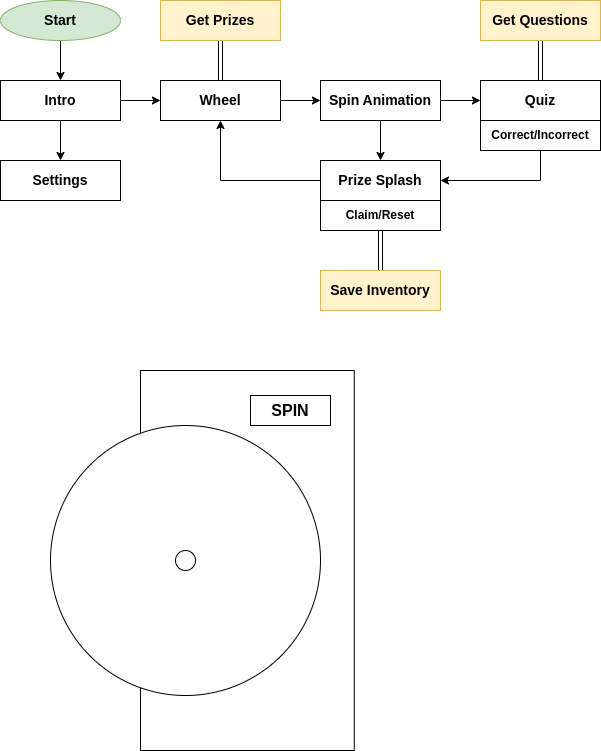

The diagram above was exported from draw.io. Its source (the exported page's mxGraphModel, read from the mxfile embedded in the PNG):
<mxGraphModel dx="1066" dy="620" grid="1" gridSize="10" guides="1" tooltips="1" connect="1" arrows="1" fold="1" page="1" pageScale="1" pageWidth="850" pageHeight="1100" math="0" shadow="0">
  <root>
    <mxCell id="0" />
    <mxCell id="1" parent="0" />
    <mxCell id="CzHOWIWgshKKkwArjM5O-3" style="edgeStyle=orthogonalEdgeStyle;rounded=0;orthogonalLoop=1;jettySize=auto;html=1;exitX=1;exitY=0.5;exitDx=0;exitDy=0;entryX=0;entryY=0.5;entryDx=0;entryDy=0;" parent="1" source="CzHOWIWgshKKkwArjM5O-1" target="CzHOWIWgshKKkwArjM5O-2" edge="1">
      <mxGeometry relative="1" as="geometry" />
    </mxCell>
    <mxCell id="CzHOWIWgshKKkwArjM5O-16" style="edgeStyle=orthogonalEdgeStyle;rounded=0;orthogonalLoop=1;jettySize=auto;html=1;exitX=0.5;exitY=1;exitDx=0;exitDy=0;entryX=0.5;entryY=0;entryDx=0;entryDy=0;" parent="1" source="CzHOWIWgshKKkwArjM5O-1" target="CzHOWIWgshKKkwArjM5O-13" edge="1">
      <mxGeometry relative="1" as="geometry" />
    </mxCell>
    <mxCell id="CzHOWIWgshKKkwArjM5O-1" value="Intro" style="rounded=0;whiteSpace=wrap;html=1;fontSize=14;fontStyle=1" parent="1" vertex="1">
      <mxGeometry x="40" y="120" width="120" height="40" as="geometry" />
    </mxCell>
    <mxCell id="CzHOWIWgshKKkwArjM5O-5" style="edgeStyle=orthogonalEdgeStyle;rounded=0;orthogonalLoop=1;jettySize=auto;html=1;exitX=1;exitY=0.5;exitDx=0;exitDy=0;entryX=0;entryY=0.5;entryDx=0;entryDy=0;" parent="1" source="CzHOWIWgshKKkwArjM5O-2" target="CzHOWIWgshKKkwArjM5O-4" edge="1">
      <mxGeometry relative="1" as="geometry" />
    </mxCell>
    <mxCell id="CzHOWIWgshKKkwArjM5O-19" style="edgeStyle=orthogonalEdgeStyle;rounded=0;orthogonalLoop=1;jettySize=auto;html=1;exitX=0.5;exitY=0;exitDx=0;exitDy=0;entryX=0.5;entryY=1;entryDx=0;entryDy=0;shape=link;" parent="1" source="CzHOWIWgshKKkwArjM5O-2" target="CzHOWIWgshKKkwArjM5O-18" edge="1">
      <mxGeometry relative="1" as="geometry" />
    </mxCell>
    <mxCell id="CzHOWIWgshKKkwArjM5O-2" value="Wheel" style="rounded=0;whiteSpace=wrap;html=1;fontSize=14;fontStyle=1" parent="1" vertex="1">
      <mxGeometry x="200" y="120" width="120" height="40" as="geometry" />
    </mxCell>
    <mxCell id="CzHOWIWgshKKkwArjM5O-7" style="edgeStyle=orthogonalEdgeStyle;rounded=0;orthogonalLoop=1;jettySize=auto;html=1;exitX=1;exitY=0.5;exitDx=0;exitDy=0;entryX=0;entryY=0.5;entryDx=0;entryDy=0;" parent="1" source="CzHOWIWgshKKkwArjM5O-4" target="CzHOWIWgshKKkwArjM5O-6" edge="1">
      <mxGeometry relative="1" as="geometry" />
    </mxCell>
    <mxCell id="CzHOWIWgshKKkwArjM5O-9" style="edgeStyle=orthogonalEdgeStyle;rounded=0;orthogonalLoop=1;jettySize=auto;html=1;exitX=0.5;exitY=1;exitDx=0;exitDy=0;entryX=0.5;entryY=0;entryDx=0;entryDy=0;" parent="1" source="CzHOWIWgshKKkwArjM5O-4" target="CzHOWIWgshKKkwArjM5O-8" edge="1">
      <mxGeometry relative="1" as="geometry" />
    </mxCell>
    <mxCell id="CzHOWIWgshKKkwArjM5O-4" value="Spin Animation" style="rounded=0;whiteSpace=wrap;html=1;fontSize=14;fontStyle=1" parent="1" vertex="1">
      <mxGeometry x="360" y="120" width="120" height="40" as="geometry" />
    </mxCell>
    <mxCell id="CzHOWIWgshKKkwArjM5O-23" style="edgeStyle=orthogonalEdgeStyle;rounded=0;orthogonalLoop=1;jettySize=auto;html=1;exitX=0.5;exitY=0;exitDx=0;exitDy=0;entryX=0.5;entryY=1;entryDx=0;entryDy=0;shape=link;" parent="1" source="CzHOWIWgshKKkwArjM5O-6" target="CzHOWIWgshKKkwArjM5O-20" edge="1">
      <mxGeometry relative="1" as="geometry" />
    </mxCell>
    <mxCell id="CzHOWIWgshKKkwArjM5O-6" value="Quiz" style="rounded=0;whiteSpace=wrap;html=1;fontSize=14;fontStyle=1" parent="1" vertex="1">
      <mxGeometry x="520" y="120" width="120" height="40" as="geometry" />
    </mxCell>
    <mxCell id="CzHOWIWgshKKkwArjM5O-10" style="edgeStyle=orthogonalEdgeStyle;rounded=0;orthogonalLoop=1;jettySize=auto;html=1;exitX=0;exitY=0.5;exitDx=0;exitDy=0;entryX=0.5;entryY=1;entryDx=0;entryDy=0;" parent="1" source="CzHOWIWgshKKkwArjM5O-8" target="CzHOWIWgshKKkwArjM5O-2" edge="1">
      <mxGeometry relative="1" as="geometry" />
    </mxCell>
    <mxCell id="CzHOWIWgshKKkwArjM5O-8" value="Prize Splash" style="rounded=0;whiteSpace=wrap;html=1;fontSize=14;fontStyle=1" parent="1" vertex="1">
      <mxGeometry x="360" y="200" width="120" height="40" as="geometry" />
    </mxCell>
    <mxCell id="CzHOWIWgshKKkwArjM5O-13" value="Settings" style="rounded=0;whiteSpace=wrap;html=1;fontSize=14;fontStyle=1" parent="1" vertex="1">
      <mxGeometry x="40" y="200" width="120" height="40" as="geometry" />
    </mxCell>
    <mxCell id="CzHOWIWgshKKkwArjM5O-15" style="edgeStyle=orthogonalEdgeStyle;rounded=0;orthogonalLoop=1;jettySize=auto;html=1;exitX=0.5;exitY=1;exitDx=0;exitDy=0;entryX=1;entryY=0.5;entryDx=0;entryDy=0;" parent="1" source="CzHOWIWgshKKkwArjM5O-14" target="CzHOWIWgshKKkwArjM5O-8" edge="1">
      <mxGeometry relative="1" as="geometry" />
    </mxCell>
    <mxCell id="CzHOWIWgshKKkwArjM5O-14" value="Correct/Incorrect" style="rounded=0;whiteSpace=wrap;html=1;fontSize=12;fontStyle=1" parent="1" vertex="1">
      <mxGeometry x="520" y="160" width="120" height="30" as="geometry" />
    </mxCell>
    <mxCell id="CzHOWIWgshKKkwArjM5O-25" style="edgeStyle=orthogonalEdgeStyle;rounded=0;orthogonalLoop=1;jettySize=auto;html=1;exitX=0.5;exitY=1;exitDx=0;exitDy=0;entryX=0.5;entryY=0;entryDx=0;entryDy=0;shape=link;" parent="1" source="CzHOWIWgshKKkwArjM5O-17" target="CzHOWIWgshKKkwArjM5O-24" edge="1">
      <mxGeometry relative="1" as="geometry" />
    </mxCell>
    <mxCell id="CzHOWIWgshKKkwArjM5O-17" value="Claim/Reset" style="rounded=0;whiteSpace=wrap;html=1;fontSize=12;fontStyle=1" parent="1" vertex="1">
      <mxGeometry x="360" y="240" width="120" height="30" as="geometry" />
    </mxCell>
    <mxCell id="CzHOWIWgshKKkwArjM5O-18" value="Get Prizes" style="rounded=0;whiteSpace=wrap;html=1;fontSize=14;fontStyle=1;fillColor=#fff2cc;strokeColor=#d6b656;" parent="1" vertex="1">
      <mxGeometry x="200" y="40" width="120" height="40" as="geometry" />
    </mxCell>
    <mxCell id="CzHOWIWgshKKkwArjM5O-20" value="Get Questions" style="rounded=0;whiteSpace=wrap;html=1;fontSize=14;fontStyle=1;fillColor=#fff2cc;strokeColor=#d6b656;" parent="1" vertex="1">
      <mxGeometry x="520" y="40" width="120" height="40" as="geometry" />
    </mxCell>
    <mxCell id="CzHOWIWgshKKkwArjM5O-24" value="Save Inventory" style="rounded=0;whiteSpace=wrap;html=1;fontSize=14;fontStyle=1;fillColor=#fff2cc;strokeColor=#d6b656;" parent="1" vertex="1">
      <mxGeometry x="360" y="310" width="120" height="40" as="geometry" />
    </mxCell>
    <mxCell id="3" style="edgeStyle=none;html=1;exitX=0.5;exitY=1;exitDx=0;exitDy=0;entryX=0.5;entryY=0;entryDx=0;entryDy=0;" parent="1" source="2" target="CzHOWIWgshKKkwArjM5O-1" edge="1">
      <mxGeometry relative="1" as="geometry" />
    </mxCell>
    <mxCell id="2" value="Start" style="ellipse;whiteSpace=wrap;html=1;fontSize=14;fontStyle=1;fillColor=#d5e8d4;strokeColor=#82b366;" parent="1" vertex="1">
      <mxGeometry x="40" y="40" width="120" height="40" as="geometry" />
    </mxCell>
    <mxCell id="5" value="" style="rounded=0;whiteSpace=wrap;html=1;aspect=fixed;" vertex="1" parent="1">
      <mxGeometry x="180" y="410" width="213.75" height="380" as="geometry" />
    </mxCell>
    <mxCell id="6" value="" style="ellipse;whiteSpace=wrap;html=1;aspect=fixed;" vertex="1" parent="1">
      <mxGeometry x="90" y="465" width="270" height="270" as="geometry" />
    </mxCell>
    <mxCell id="7" value="SPIN" style="rounded=0;whiteSpace=wrap;html=1;fontSize=16;fontStyle=1" vertex="1" parent="1">
      <mxGeometry x="290" y="435" width="80" height="30" as="geometry" />
    </mxCell>
    <mxCell id="8" value="" style="ellipse;whiteSpace=wrap;html=1;aspect=fixed;" vertex="1" parent="1">
      <mxGeometry x="215.01" y="590.01" width="19.99" height="19.99" as="geometry" />
    </mxCell>
  </root>
</mxGraphModel>